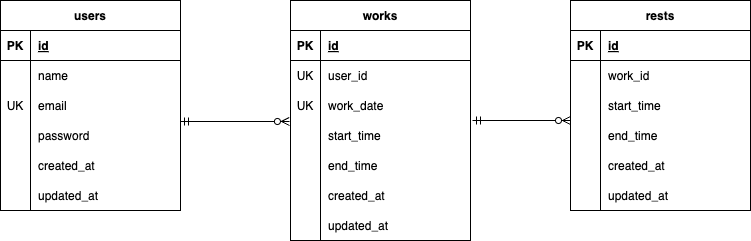

The diagram above was exported from draw.io. Its source (the exported page's mxGraphModel, read from the mxfile embedded in the PNG):
<mxGraphModel dx="560" dy="610" grid="1" gridSize="10" guides="0" tooltips="1" connect="0" arrows="1" fold="1" page="1" pageScale="1" pageWidth="1169" pageHeight="827" background="#ffffff" math="0" shadow="0">
  <root>
    <mxCell id="0" />
    <mxCell id="1" parent="0" />
    <mxCell id="2" value="users" style="shape=table;startSize=30;container=1;collapsible=1;childLayout=tableLayout;fixedRows=1;rowLines=0;fontStyle=1;align=center;resizeLast=1;fillColor=none;strokeColor=#000000;labelBackgroundColor=none;fontColor=#000000;" parent="1" vertex="1">
      <mxGeometry x="30" y="280" width="180" height="210" as="geometry" />
    </mxCell>
    <mxCell id="3" value="" style="shape=tableRow;horizontal=0;startSize=0;swimlaneHead=0;swimlaneBody=0;fillColor=none;collapsible=0;dropTarget=0;points=[[0,0.5],[1,0.5]];portConstraint=eastwest;top=0;left=0;right=0;bottom=1;strokeColor=#000000;" parent="2" vertex="1">
      <mxGeometry y="30" width="180" height="30" as="geometry" />
    </mxCell>
    <mxCell id="4" value="PK" style="shape=partialRectangle;connectable=0;fillColor=none;top=0;left=0;bottom=0;right=0;fontStyle=1;overflow=hidden;fontColor=#000000;" parent="3" vertex="1">
      <mxGeometry width="30" height="30" as="geometry">
        <mxRectangle width="30" height="30" as="alternateBounds" />
      </mxGeometry>
    </mxCell>
    <mxCell id="5" value="id" style="shape=partialRectangle;connectable=0;fillColor=none;top=0;left=0;bottom=0;right=0;align=left;spacingLeft=6;fontStyle=5;overflow=hidden;fontColor=#000000;" parent="3" vertex="1">
      <mxGeometry x="30" width="150" height="30" as="geometry">
        <mxRectangle width="150" height="30" as="alternateBounds" />
      </mxGeometry>
    </mxCell>
    <mxCell id="6" value="" style="shape=tableRow;horizontal=0;startSize=0;swimlaneHead=0;swimlaneBody=0;fillColor=none;collapsible=0;dropTarget=0;points=[[0,0.5],[1,0.5]];portConstraint=eastwest;top=0;left=0;right=0;bottom=0;" parent="2" vertex="1">
      <mxGeometry y="60" width="180" height="30" as="geometry" />
    </mxCell>
    <mxCell id="7" value="" style="shape=partialRectangle;connectable=0;fillColor=none;top=0;left=0;bottom=0;right=0;editable=1;overflow=hidden;fontColor=#000000;" parent="6" vertex="1">
      <mxGeometry width="30" height="30" as="geometry">
        <mxRectangle width="30" height="30" as="alternateBounds" />
      </mxGeometry>
    </mxCell>
    <mxCell id="8" value="name  " style="shape=partialRectangle;connectable=0;fillColor=none;top=0;left=0;bottom=0;right=0;align=left;spacingLeft=6;overflow=hidden;fontColor=#000000;" parent="6" vertex="1">
      <mxGeometry x="30" width="150" height="30" as="geometry">
        <mxRectangle width="150" height="30" as="alternateBounds" />
      </mxGeometry>
    </mxCell>
    <mxCell id="9" value="" style="shape=tableRow;horizontal=0;startSize=0;swimlaneHead=0;swimlaneBody=0;fillColor=none;collapsible=0;dropTarget=0;points=[[0,0.5],[1,0.5]];portConstraint=eastwest;top=0;left=0;right=0;bottom=0;" parent="2" vertex="1">
      <mxGeometry y="90" width="180" height="30" as="geometry" />
    </mxCell>
    <mxCell id="10" value="UK" style="shape=partialRectangle;connectable=0;fillColor=none;top=0;left=0;bottom=0;right=0;editable=1;overflow=hidden;fontColor=#000000;" parent="9" vertex="1">
      <mxGeometry width="30" height="30" as="geometry">
        <mxRectangle width="30" height="30" as="alternateBounds" />
      </mxGeometry>
    </mxCell>
    <mxCell id="11" value="email" style="shape=partialRectangle;connectable=0;fillColor=none;top=0;left=0;bottom=0;right=0;align=left;spacingLeft=6;overflow=hidden;fontColor=#000000;" parent="9" vertex="1">
      <mxGeometry x="30" width="150" height="30" as="geometry">
        <mxRectangle width="150" height="30" as="alternateBounds" />
      </mxGeometry>
    </mxCell>
    <mxCell id="101" style="shape=tableRow;horizontal=0;startSize=0;swimlaneHead=0;swimlaneBody=0;fillColor=none;collapsible=0;dropTarget=0;points=[[0,0.5],[1,0.5]];portConstraint=eastwest;top=0;left=0;right=0;bottom=0;" parent="2" vertex="1">
      <mxGeometry y="120" width="180" height="30" as="geometry" />
    </mxCell>
    <mxCell id="102" style="shape=partialRectangle;connectable=0;fillColor=none;top=0;left=0;bottom=0;right=0;editable=1;overflow=hidden;fontColor=#000000;" parent="101" vertex="1">
      <mxGeometry width="30" height="30" as="geometry">
        <mxRectangle width="30" height="30" as="alternateBounds" />
      </mxGeometry>
    </mxCell>
    <mxCell id="103" value="password" style="shape=partialRectangle;connectable=0;fillColor=none;top=0;left=0;bottom=0;right=0;align=left;spacingLeft=6;overflow=hidden;fontColor=#000000;" parent="101" vertex="1">
      <mxGeometry x="30" width="150" height="30" as="geometry">
        <mxRectangle width="150" height="30" as="alternateBounds" />
      </mxGeometry>
    </mxCell>
    <mxCell id="98" style="shape=tableRow;horizontal=0;startSize=0;swimlaneHead=0;swimlaneBody=0;fillColor=none;collapsible=0;dropTarget=0;points=[[0,0.5],[1,0.5]];portConstraint=eastwest;top=0;left=0;right=0;bottom=0;" parent="2" vertex="1">
      <mxGeometry y="150" width="180" height="30" as="geometry" />
    </mxCell>
    <mxCell id="99" style="shape=partialRectangle;connectable=0;fillColor=none;top=0;left=0;bottom=0;right=0;editable=1;overflow=hidden;fontColor=#000000;" parent="98" vertex="1">
      <mxGeometry width="30" height="30" as="geometry">
        <mxRectangle width="30" height="30" as="alternateBounds" />
      </mxGeometry>
    </mxCell>
    <mxCell id="100" value="created_at" style="shape=partialRectangle;connectable=0;fillColor=none;top=0;left=0;bottom=0;right=0;align=left;spacingLeft=6;overflow=hidden;fontColor=#000000;" parent="98" vertex="1">
      <mxGeometry x="30" width="150" height="30" as="geometry">
        <mxRectangle width="150" height="30" as="alternateBounds" />
      </mxGeometry>
    </mxCell>
    <mxCell id="95" style="shape=tableRow;horizontal=0;startSize=0;swimlaneHead=0;swimlaneBody=0;fillColor=none;collapsible=0;dropTarget=0;points=[[0,0.5],[1,0.5]];portConstraint=eastwest;top=0;left=0;right=0;bottom=0;" parent="2" vertex="1">
      <mxGeometry y="180" width="180" height="30" as="geometry" />
    </mxCell>
    <mxCell id="96" style="shape=partialRectangle;connectable=0;fillColor=none;top=0;left=0;bottom=0;right=0;editable=1;overflow=hidden;fontColor=#000000;" parent="95" vertex="1">
      <mxGeometry width="30" height="30" as="geometry">
        <mxRectangle width="30" height="30" as="alternateBounds" />
      </mxGeometry>
    </mxCell>
    <mxCell id="97" value="updated_at" style="shape=partialRectangle;connectable=0;fillColor=none;top=0;left=0;bottom=0;right=0;align=left;spacingLeft=6;overflow=hidden;fontColor=#000000;" parent="95" vertex="1">
      <mxGeometry x="30" width="150" height="30" as="geometry">
        <mxRectangle width="150" height="30" as="alternateBounds" />
      </mxGeometry>
    </mxCell>
    <mxCell id="45" value="works" style="shape=table;startSize=30;container=1;collapsible=1;childLayout=tableLayout;fixedRows=1;rowLines=0;fontStyle=1;align=center;resizeLast=1;swimlaneFillColor=none;strokeColor=#000000;fillColor=none;fontColor=#000000;" parent="1" vertex="1">
      <mxGeometry x="320" y="280" width="180" height="240" as="geometry" />
    </mxCell>
    <mxCell id="46" value="" style="shape=tableRow;horizontal=0;startSize=0;swimlaneHead=0;swimlaneBody=0;fillColor=none;collapsible=0;dropTarget=0;points=[[0,0.5],[1,0.5]];portConstraint=eastwest;top=0;left=0;right=0;bottom=1;strokeColor=#000000;" parent="45" vertex="1">
      <mxGeometry y="30" width="180" height="30" as="geometry" />
    </mxCell>
    <mxCell id="47" value="PK" style="shape=partialRectangle;connectable=0;fillColor=none;top=0;left=0;bottom=0;right=0;fontStyle=1;overflow=hidden;fontColor=#000000;" parent="46" vertex="1">
      <mxGeometry width="30" height="30" as="geometry">
        <mxRectangle width="30" height="30" as="alternateBounds" />
      </mxGeometry>
    </mxCell>
    <mxCell id="48" value="id" style="shape=partialRectangle;connectable=0;fillColor=none;top=0;left=0;bottom=0;right=0;align=left;spacingLeft=6;fontStyle=5;overflow=hidden;fontColor=#000000;" parent="46" vertex="1">
      <mxGeometry x="30" width="150" height="30" as="geometry">
        <mxRectangle width="150" height="30" as="alternateBounds" />
      </mxGeometry>
    </mxCell>
    <mxCell id="49" value="" style="shape=tableRow;horizontal=0;startSize=0;swimlaneHead=0;swimlaneBody=0;fillColor=none;collapsible=0;dropTarget=0;points=[[0,0.5],[1,0.5]];portConstraint=eastwest;top=0;left=0;right=0;bottom=0;" parent="45" vertex="1">
      <mxGeometry y="60" width="180" height="30" as="geometry" />
    </mxCell>
    <mxCell id="50" value="UK" style="shape=partialRectangle;connectable=0;fillColor=none;top=0;left=0;bottom=0;right=0;editable=1;overflow=hidden;fontColor=#000000;" parent="49" vertex="1">
      <mxGeometry width="30" height="30" as="geometry">
        <mxRectangle width="30" height="30" as="alternateBounds" />
      </mxGeometry>
    </mxCell>
    <mxCell id="51" value="user_id" style="shape=partialRectangle;connectable=0;fillColor=none;top=0;left=0;bottom=0;right=0;align=left;spacingLeft=6;overflow=hidden;fontColor=#000000;" parent="49" vertex="1">
      <mxGeometry x="30" width="150" height="30" as="geometry">
        <mxRectangle width="150" height="30" as="alternateBounds" />
      </mxGeometry>
    </mxCell>
    <mxCell id="52" value="" style="shape=tableRow;horizontal=0;startSize=0;swimlaneHead=0;swimlaneBody=0;fillColor=none;collapsible=0;dropTarget=0;points=[[0,0.5],[1,0.5]];portConstraint=eastwest;top=0;left=0;right=0;bottom=0;" parent="45" vertex="1">
      <mxGeometry y="90" width="180" height="30" as="geometry" />
    </mxCell>
    <mxCell id="53" value="UK" style="shape=partialRectangle;connectable=0;fillColor=none;top=0;left=0;bottom=0;right=0;editable=1;overflow=hidden;fontColor=#000000;" parent="52" vertex="1">
      <mxGeometry width="30" height="30" as="geometry">
        <mxRectangle width="30" height="30" as="alternateBounds" />
      </mxGeometry>
    </mxCell>
    <mxCell id="54" value="work_date" style="shape=partialRectangle;connectable=0;fillColor=none;top=0;left=0;bottom=0;right=0;align=left;spacingLeft=6;overflow=hidden;fontColor=#000000;" parent="52" vertex="1">
      <mxGeometry x="30" width="150" height="30" as="geometry">
        <mxRectangle width="150" height="30" as="alternateBounds" />
      </mxGeometry>
    </mxCell>
    <mxCell id="55" value="" style="shape=tableRow;horizontal=0;startSize=0;swimlaneHead=0;swimlaneBody=0;fillColor=none;collapsible=0;dropTarget=0;points=[[0,0.5],[1,0.5]];portConstraint=eastwest;top=0;left=0;right=0;bottom=0;" parent="45" vertex="1">
      <mxGeometry y="120" width="180" height="30" as="geometry" />
    </mxCell>
    <mxCell id="56" value="" style="shape=partialRectangle;connectable=0;fillColor=none;top=0;left=0;bottom=0;right=0;editable=1;overflow=hidden;fontColor=#000000;" parent="55" vertex="1">
      <mxGeometry width="30" height="30" as="geometry">
        <mxRectangle width="30" height="30" as="alternateBounds" />
      </mxGeometry>
    </mxCell>
    <mxCell id="57" value="start_time" style="shape=partialRectangle;connectable=0;fillColor=none;top=0;left=0;bottom=0;right=0;align=left;spacingLeft=6;overflow=hidden;fontColor=#000000;" parent="55" vertex="1">
      <mxGeometry x="30" width="150" height="30" as="geometry">
        <mxRectangle width="150" height="30" as="alternateBounds" />
      </mxGeometry>
    </mxCell>
    <mxCell id="62" style="shape=tableRow;horizontal=0;startSize=0;swimlaneHead=0;swimlaneBody=0;fillColor=none;collapsible=0;dropTarget=0;points=[[0,0.5],[1,0.5]];portConstraint=eastwest;top=0;left=0;right=0;bottom=0;" parent="45" vertex="1">
      <mxGeometry y="150" width="180" height="30" as="geometry" />
    </mxCell>
    <mxCell id="63" style="shape=partialRectangle;connectable=0;fillColor=none;top=0;left=0;bottom=0;right=0;editable=1;overflow=hidden;fontColor=#000000;" parent="62" vertex="1">
      <mxGeometry width="30" height="30" as="geometry">
        <mxRectangle width="30" height="30" as="alternateBounds" />
      </mxGeometry>
    </mxCell>
    <mxCell id="64" value="end_time" style="shape=partialRectangle;connectable=0;fillColor=none;top=0;left=0;bottom=0;right=0;align=left;spacingLeft=6;overflow=hidden;fontColor=#000000;" parent="62" vertex="1">
      <mxGeometry x="30" width="150" height="30" as="geometry">
        <mxRectangle width="150" height="30" as="alternateBounds" />
      </mxGeometry>
    </mxCell>
    <mxCell id="107" style="shape=tableRow;horizontal=0;startSize=0;swimlaneHead=0;swimlaneBody=0;fillColor=none;collapsible=0;dropTarget=0;points=[[0,0.5],[1,0.5]];portConstraint=eastwest;top=0;left=0;right=0;bottom=0;" parent="45" vertex="1">
      <mxGeometry y="180" width="180" height="30" as="geometry" />
    </mxCell>
    <mxCell id="108" style="shape=partialRectangle;connectable=0;fillColor=none;top=0;left=0;bottom=0;right=0;editable=1;overflow=hidden;fontColor=#000000;" parent="107" vertex="1">
      <mxGeometry width="30" height="30" as="geometry">
        <mxRectangle width="30" height="30" as="alternateBounds" />
      </mxGeometry>
    </mxCell>
    <mxCell id="109" value="created_at" style="shape=partialRectangle;connectable=0;fillColor=none;top=0;left=0;bottom=0;right=0;align=left;spacingLeft=6;overflow=hidden;fontColor=#000000;" parent="107" vertex="1">
      <mxGeometry x="30" width="150" height="30" as="geometry">
        <mxRectangle width="150" height="30" as="alternateBounds" />
      </mxGeometry>
    </mxCell>
    <mxCell id="104" style="shape=tableRow;horizontal=0;startSize=0;swimlaneHead=0;swimlaneBody=0;fillColor=none;collapsible=0;dropTarget=0;points=[[0,0.5],[1,0.5]];portConstraint=eastwest;top=0;left=0;right=0;bottom=0;" parent="45" vertex="1">
      <mxGeometry y="210" width="180" height="30" as="geometry" />
    </mxCell>
    <mxCell id="105" style="shape=partialRectangle;connectable=0;fillColor=none;top=0;left=0;bottom=0;right=0;editable=1;overflow=hidden;fontColor=#000000;" parent="104" vertex="1">
      <mxGeometry width="30" height="30" as="geometry">
        <mxRectangle width="30" height="30" as="alternateBounds" />
      </mxGeometry>
    </mxCell>
    <mxCell id="106" value="updated_at" style="shape=partialRectangle;connectable=0;fillColor=none;top=0;left=0;bottom=0;right=0;align=left;spacingLeft=6;overflow=hidden;fontColor=#000000;" parent="104" vertex="1">
      <mxGeometry x="30" width="150" height="30" as="geometry">
        <mxRectangle width="150" height="30" as="alternateBounds" />
      </mxGeometry>
    </mxCell>
    <mxCell id="81" value="rests" style="shape=table;startSize=30;container=1;collapsible=1;childLayout=tableLayout;fixedRows=1;rowLines=0;fontStyle=1;align=center;resizeLast=1;fillColor=none;strokeColor=#000000;fontColor=#000000;" parent="1" vertex="1">
      <mxGeometry x="600" y="280" width="180" height="210" as="geometry" />
    </mxCell>
    <mxCell id="82" value="" style="shape=tableRow;horizontal=0;startSize=0;swimlaneHead=0;swimlaneBody=0;fillColor=none;collapsible=0;dropTarget=0;points=[[0,0.5],[1,0.5]];portConstraint=eastwest;top=0;left=0;right=0;bottom=1;strokeColor=#000000;" parent="81" vertex="1">
      <mxGeometry y="30" width="180" height="30" as="geometry" />
    </mxCell>
    <mxCell id="83" value="PK" style="shape=partialRectangle;connectable=0;fillColor=none;top=0;left=0;bottom=0;right=0;fontStyle=1;overflow=hidden;fontColor=#000000;" parent="82" vertex="1">
      <mxGeometry width="30" height="30" as="geometry">
        <mxRectangle width="30" height="30" as="alternateBounds" />
      </mxGeometry>
    </mxCell>
    <mxCell id="84" value="id" style="shape=partialRectangle;connectable=0;fillColor=none;top=0;left=0;bottom=0;right=0;align=left;spacingLeft=6;fontStyle=5;overflow=hidden;fontColor=#000000;" parent="82" vertex="1">
      <mxGeometry x="30" width="150" height="30" as="geometry">
        <mxRectangle width="150" height="30" as="alternateBounds" />
      </mxGeometry>
    </mxCell>
    <mxCell id="122" style="shape=tableRow;horizontal=0;startSize=0;swimlaneHead=0;swimlaneBody=0;fillColor=none;collapsible=0;dropTarget=0;points=[[0,0.5],[1,0.5]];portConstraint=eastwest;top=0;left=0;right=0;bottom=0;" parent="81" vertex="1">
      <mxGeometry y="60" width="180" height="30" as="geometry" />
    </mxCell>
    <mxCell id="123" value="" style="shape=partialRectangle;connectable=0;fillColor=none;top=0;left=0;bottom=0;right=0;editable=1;overflow=hidden;fontColor=#000000;" parent="122" vertex="1">
      <mxGeometry width="30" height="30" as="geometry">
        <mxRectangle width="30" height="30" as="alternateBounds" />
      </mxGeometry>
    </mxCell>
    <mxCell id="124" value="work_id" style="shape=partialRectangle;connectable=0;fillColor=none;top=0;left=0;bottom=0;right=0;align=left;spacingLeft=6;overflow=hidden;fontColor=#000000;" parent="122" vertex="1">
      <mxGeometry x="30" width="150" height="30" as="geometry">
        <mxRectangle width="150" height="30" as="alternateBounds" />
      </mxGeometry>
    </mxCell>
    <mxCell id="119" style="shape=tableRow;horizontal=0;startSize=0;swimlaneHead=0;swimlaneBody=0;fillColor=none;collapsible=0;dropTarget=0;points=[[0,0.5],[1,0.5]];portConstraint=eastwest;top=0;left=0;right=0;bottom=0;" parent="81" vertex="1">
      <mxGeometry y="90" width="180" height="30" as="geometry" />
    </mxCell>
    <mxCell id="120" style="shape=partialRectangle;connectable=0;fillColor=none;top=0;left=0;bottom=0;right=0;editable=1;overflow=hidden;fontColor=#000000;" parent="119" vertex="1">
      <mxGeometry width="30" height="30" as="geometry">
        <mxRectangle width="30" height="30" as="alternateBounds" />
      </mxGeometry>
    </mxCell>
    <mxCell id="121" value="start_time" style="shape=partialRectangle;connectable=0;fillColor=none;top=0;left=0;bottom=0;right=0;align=left;spacingLeft=6;overflow=hidden;fontColor=#000000;" parent="119" vertex="1">
      <mxGeometry x="30" width="150" height="30" as="geometry">
        <mxRectangle width="150" height="30" as="alternateBounds" />
      </mxGeometry>
    </mxCell>
    <mxCell id="116" style="shape=tableRow;horizontal=0;startSize=0;swimlaneHead=0;swimlaneBody=0;fillColor=none;collapsible=0;dropTarget=0;points=[[0,0.5],[1,0.5]];portConstraint=eastwest;top=0;left=0;right=0;bottom=0;" parent="81" vertex="1">
      <mxGeometry y="120" width="180" height="30" as="geometry" />
    </mxCell>
    <mxCell id="117" style="shape=partialRectangle;connectable=0;fillColor=none;top=0;left=0;bottom=0;right=0;editable=1;overflow=hidden;fontColor=#000000;" parent="116" vertex="1">
      <mxGeometry width="30" height="30" as="geometry">
        <mxRectangle width="30" height="30" as="alternateBounds" />
      </mxGeometry>
    </mxCell>
    <mxCell id="118" value="end_time" style="shape=partialRectangle;connectable=0;fillColor=none;top=0;left=0;bottom=0;right=0;align=left;spacingLeft=6;overflow=hidden;fontColor=#000000;" parent="116" vertex="1">
      <mxGeometry x="30" width="150" height="30" as="geometry">
        <mxRectangle width="150" height="30" as="alternateBounds" />
      </mxGeometry>
    </mxCell>
    <mxCell id="113" style="shape=tableRow;horizontal=0;startSize=0;swimlaneHead=0;swimlaneBody=0;fillColor=none;collapsible=0;dropTarget=0;points=[[0,0.5],[1,0.5]];portConstraint=eastwest;top=0;left=0;right=0;bottom=0;" parent="81" vertex="1">
      <mxGeometry y="150" width="180" height="30" as="geometry" />
    </mxCell>
    <mxCell id="114" style="shape=partialRectangle;connectable=0;fillColor=none;top=0;left=0;bottom=0;right=0;editable=1;overflow=hidden;fontColor=#000000;" parent="113" vertex="1">
      <mxGeometry width="30" height="30" as="geometry">
        <mxRectangle width="30" height="30" as="alternateBounds" />
      </mxGeometry>
    </mxCell>
    <mxCell id="115" value="created_at" style="shape=partialRectangle;connectable=0;fillColor=none;top=0;left=0;bottom=0;right=0;align=left;spacingLeft=6;overflow=hidden;fontColor=#000000;" parent="113" vertex="1">
      <mxGeometry x="30" width="150" height="30" as="geometry">
        <mxRectangle width="150" height="30" as="alternateBounds" />
      </mxGeometry>
    </mxCell>
    <mxCell id="110" style="shape=tableRow;horizontal=0;startSize=0;swimlaneHead=0;swimlaneBody=0;fillColor=none;collapsible=0;dropTarget=0;points=[[0,0.5],[1,0.5]];portConstraint=eastwest;top=0;left=0;right=0;bottom=0;" parent="81" vertex="1">
      <mxGeometry y="180" width="180" height="30" as="geometry" />
    </mxCell>
    <mxCell id="111" style="shape=partialRectangle;connectable=0;fillColor=none;top=0;left=0;bottom=0;right=0;editable=1;overflow=hidden;fontColor=#000000;" parent="110" vertex="1">
      <mxGeometry width="30" height="30" as="geometry">
        <mxRectangle width="30" height="30" as="alternateBounds" />
      </mxGeometry>
    </mxCell>
    <mxCell id="112" value="updated_at" style="shape=partialRectangle;connectable=0;fillColor=none;top=0;left=0;bottom=0;right=0;align=left;spacingLeft=6;overflow=hidden;fontColor=#000000;" parent="110" vertex="1">
      <mxGeometry x="30" width="150" height="30" as="geometry">
        <mxRectangle width="150" height="30" as="alternateBounds" />
      </mxGeometry>
    </mxCell>
    <mxCell id="126" value="" style="fontSize=12;html=1;endArrow=ERzeroToMany;startArrow=ERmandOne;strokeColor=#000000;entryX=-0.006;entryY=0.033;entryDx=0;entryDy=0;entryPerimeter=0;" parent="1" target="55" edge="1">
      <mxGeometry width="100" height="100" relative="1" as="geometry">
        <mxPoint x="210" y="401" as="sourcePoint" />
        <mxPoint x="310" y="240" as="targetPoint" />
      </mxGeometry>
    </mxCell>
    <mxCell id="128" value="" style="fontSize=12;html=1;endArrow=ERzeroToMany;startArrow=ERmandOne;fontColor=#000000;strokeColor=#000000;startFill=0;exitX=1.011;exitY=0;exitDx=0;exitDy=0;exitPerimeter=0;" parent="1" edge="1" source="55">
      <mxGeometry width="100" height="100" relative="1" as="geometry">
        <mxPoint x="500" y="260" as="sourcePoint" />
        <mxPoint x="600" y="400" as="targetPoint" />
      </mxGeometry>
    </mxCell>
  </root>
</mxGraphModel>